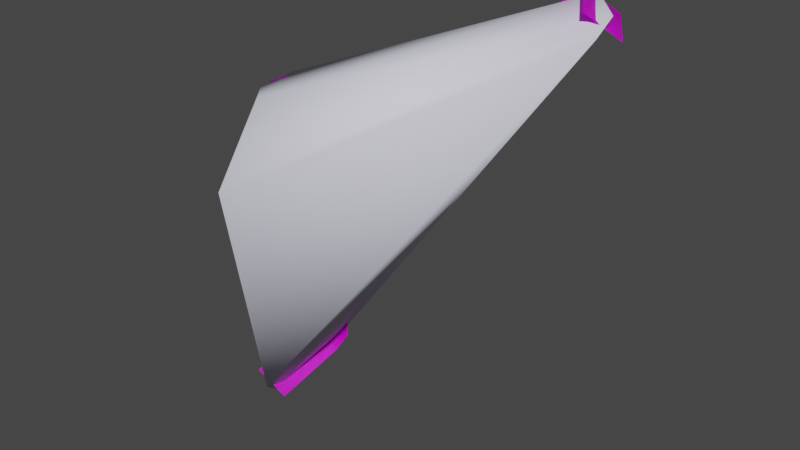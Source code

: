 # Source: repair_bolt_gib_2.blend  (saved by Blender 3.6.14; exported with 4.5.12 LTS)
import bpy
from mathutils import Matrix  # noqa: F401  (used for matrix-valued properties, if any)

bpy.ops.wm.read_factory_settings(use_empty=True)
scene = bpy.context.scene
scene.name = 'w_repair_claw_gib2.qc'

# ---- collections
col_w_repair_claw_gib2_ref = bpy.data.collections.new('w_repair_claw_gib2_ref'); scene.collection.children.link(col_w_repair_claw_gib2_ref)
col_w_repair_claw_gib2_physics = bpy.data.collections.new('w_repair_claw_gib2_physics'); scene.collection.children.link(col_w_repair_claw_gib2_physics)
col_w_repair_claw_gib2_ref_001 = bpy.data.collections.new('w_repair_claw_gib2_ref.001'); scene.collection.children.link(col_w_repair_claw_gib2_ref_001)

# ---- images (referenced by path relative to the original .blend; pixels are not part of the script)
import os
ASSET_DIR = os.environ.get("B2B_ASSET_DIR", "")  # directory of the original .blend (textures are referenced by path, not embedded)
HERE = os.path.dirname(os.path.abspath(__file__))  # packed textures are extracted next to this script under _unpacked/

def load_image(name, relpath, width, height, colorspace="sRGB"):
    """Load a texture the original file referenced (path relative to the .blend, or extracted next to this script)."""
    p = next((c for c in (os.path.join(HERE, relpath), os.path.join(ASSET_DIR, relpath)) if relpath and os.path.exists(c)), "")
    if p:
        img = bpy.data.images.load(p, check_existing=True)
        img.name = name
    else:  # same state as the original file: an image datablock whose file is absent (Cycles renders it pink)
        img = bpy.data.images.new(name, width, height)
        img.source = "FILE"
        img.filepath = "//" + (relpath or name)
    img.colorspace_settings.name = colorspace
    return img
img_telegun_claw_ntr_tga_001 = load_image('telegun_claw_ntr.tga.001', 'telegun_claw_ntr.tga', 1024, 1024, 'sRGB')

# ---- materials (node trees are filled in below, after node groups)
mat_telegun_claw_ntr = bpy.data.materials.new('telegun_claw_ntr')
mat_telegun_claw_ntr.use_transparent_shadow = False
mat_telegun_claw_ntr.diffuse_color = (0.81, 0.8637, 0.3385, 1.0)
mat_phy = bpy.data.materials.new('  phy')
mat_phy.use_transparent_shadow = False
mat_phy.diffuse_color = (0.8354, 0.8432, 0.9777, 1.0)

# ---- material node trees
mat_telegun_claw_ntr.use_nodes = True; mat_telegun_claw_ntr.node_tree.nodes.clear()
_N = mat_telegun_claw_ntr.node_tree.nodes; _L = mat_telegun_claw_ntr.node_tree.links
n0 = _N.new('ShaderNodeBsdfPrincipled'); n0.name = 'Principled BSDF'; n0.location = (10, 300)
n0.distribution = 'GGX'
n0.subsurface_method = 'RANDOM_WALK_SKIN'
n0.inputs[3].default_value = 1.45
n0.inputs[27].default_value = (0.0, 0.0, 0.0, 1.0)
n0.inputs[28].default_value = 1.0
n1 = _N.new('ShaderNodeOutputMaterial'); n1.name = 'Material Output'; n1.location = (300, 300)
n2 = _N.new('ShaderNodeTexImage'); n2.name = 'Image Texture'; n2.location = (-280, 266)
n2.image = img_telegun_claw_ntr_tga_001
n2.interpolation = 'Closest'
_L.new(n0.outputs[0], n1.inputs[0])
_L.new(n2.outputs[0], n0.inputs[0])
n1.is_active_output = True

# ---- world
world_world = bpy.data.worlds.new('World'); scene.world = world_world
world_world.use_nodes = True; world_world.node_tree.nodes.clear()
_N = world_world.node_tree.nodes; _L = world_world.node_tree.links
n0 = _N.new('ShaderNodeOutputWorld'); n0.name = 'World Output'; n0.location = (300, 300)
n1 = _N.new('ShaderNodeBackground'); n1.name = 'Background'; n1.location = (10, 300)
n1.inputs[0].default_value = (0.05088, 0.05088, 0.05088, 1.0)
_L.new(n1.outputs[0], n0.inputs[0])
n0.is_active_output = True
world_world.color = (0.05088, 0.05088, 0.05088)
world_world.use_sun_shadow = False
world_world.sun_shadow_jitter_overblur = 0.0

# ---- meshes
me_cylinder = bpy.data.meshes.new('Cylinder')
me_cylinder.from_pydata([(-0.7203, 5.432, -0.5726), (-0.7203, 2.669, -0.5726), (-0.02623, 5.432, 0.6296), (-0.02624, 2.669, 0.6296), (0.6679, 5.432, -0.5726), (0.6679, 2.669, -0.5726), (-1.08, 1.926, -0.1683), (-0.54, 1.758, 0.7518), (0.54, 1.758, 0.7518), (1.08, 1.926, -0.1683), (0.54, 2.094, -1.088), (-0.54, 2.094, -1.088), (-9.454e-07, 0.1997, -0.4655), (-0.9567, 2.85, 0.000191), (-0.4783, 2.701, 0.8153), (0.4783, 2.701, 0.8153), (0.9567, 2.85, 0.0001903), (0.4783, 2.998, -0.8149), (-0.4783, 2.998, -0.8149), (1.982e-07, 2.773, -2.839), (1.794e-07, 3.767, -2.971), (2.818e-07, 4.637, -0.5391), (-0.3119, 3.127, -4.782), (-0.3119, 3.778, -5.141), (-0.7165, 1.968, -5.594), (-0.8288, 2.059, -6.125), (-0.5705, 3.468, -5.563), (2.513, 4.356, 1.259), (0.3684, 4.642, 0.1062), (3.851, 4.888, 2.068), (4.221, 5.541, 2.612), (5.043, 3.679, 2.372), (5.464, 4.036, 2.932), (4.103, 4.68, 2.326), (-1.433, 2.679, 0.4843), (-0.2991, 4.678, 0.01334), (-0.2991, 3.381, 0.01334), (1.794e-07, 3.767, -2.971), (-1.465e-08, 3.201, -0.5391), (-0.3119, 3.778, -5.141), (-0.8288, 2.059, -6.125), (-0.5705, 3.468, -5.563), (2.513, 4.356, 1.259), (2.321, 5.166, 1.32), (0.3684, 3.344, 0.1062), (3.851, 4.888, 2.068), (5.043, 3.679, 2.372), (4.547, 5.146, 2.925), (4.103, 4.68, 2.326), (-1.505, 3.622, 0.5465), (-0.2991, 3.381, 0.01334), (-1.239, 3.173, 0.652), (0.4028, 3.947, 0.05332), (-0.4363, 3.947, -0.0047), (-0.3023, 3.947, 0.2274), (5.08, 3.717, 2.995), (4.306, 5.608, 2.092), (4.538, 5.614, 2.374), (4.907, 5.311, 2.58), (3.736, 5.238, 2.57), (0.3358, 3.947, 0.1694), (3.968, 5.244, 2.852), (-0.134, 3.947, -0.5283), (-0.2747, 3.289, -2.886), (-0.7318, 3.458, -4.706), (-0.4449, 1.92, -6.057), (-0.153, 3.257, -5.431), (0.0194, 3.461, -5.061), (0.2747, 3.289, -2.889), (-1.729, 3.18, 0.4046), (-1.239, 3.173, 0.652), (5.65, 4.087, 2.518), (4.538, 5.614, 2.374), (4.907, 5.311, 2.58), (3.736, 5.238, 2.57), (4.337, 4.941, 3.057), (-0.2747, 3.289, -2.886), (-0.9059, 3.257, -5.08), (-1.198, 1.92, -5.706), (-0.153, 3.257, -5.431), (0.0194, 3.461, -5.061), (0.134, 3.947, -0.5283)], [], [(0, 1, 3, 2), (2, 3, 5, 4), (4, 5, 1, 0), (0, 2, 4), (6, 12, 7), (7, 12, 8), (8, 12, 9), (9, 12, 10), (11, 6, 13, 18), (10, 12, 11), (11, 12, 6), (13, 14, 15, 16, 17, 18), (6, 7, 14, 13), (10, 11, 18, 17), (9, 10, 17, 16), (8, 9, 16, 15), (7, 8, 15, 14), (20, 38, 19), (20, 22, 23), (24, 25, 26), (27, 28, 44), (43, 29, 30), (33, 32, 47), (49, 36, 35), (20, 21, 38), (20, 19, 22), (26, 23, 22), (22, 24, 26), (27, 43, 28), (43, 27, 29), (47, 30, 33), (30, 29, 33), (33, 31, 32), (49, 34, 36), (37, 19, 38), (37, 39, 22), (24, 41, 40), (42, 44, 28), (43, 30, 45), (48, 47, 32), (49, 35, 50), (37, 38, 21), (37, 22, 19), (41, 22, 39), (22, 41, 24), (42, 28, 43), (43, 45, 42), (47, 48, 30), (30, 48, 45), (48, 32, 46), (49, 50, 34), (81, 63, 68), (58, 61, 75), (67, 77, 66), (52, 59, 56), (56, 61, 57), (51, 53, 54), (68, 64, 67), (55, 58, 75), (78, 66, 77), (76, 81, 68), (61, 73, 75), (77, 80, 79), (74, 52, 56), (61, 56, 72), (70, 53, 69), (64, 68, 80), (55, 73, 71), (78, 79, 65), (81, 62, 63), (58, 57, 61), (67, 64, 77), (52, 60, 59), (56, 59, 61), (51, 69, 53), (68, 63, 64), (55, 71, 58), (78, 65, 66), (76, 62, 81), (61, 72, 73), (77, 64, 80), (74, 60, 52), (61, 74, 56), (70, 54, 53), (64, 76, 68), (55, 75, 73), (78, 77, 79)])
me_cylinder.polygons.foreach_set('use_smooth', [True] * 87)
_k = set([(0, 2), (0, 4), (2, 4), (6, 12), (6, 13), (7, 12), (7, 14), (8, 12), (8, 15), (9, 12), (9, 16), (10, 12), (10, 17), (11, 12), (11, 18), (13, 14), (13, 18), (14, 15), (15, 16), (16, 17), (17, 18), (19, 22), (19, 38), (21, 38), (22, 24), (28, 43), (28, 44), (30, 43), (30, 47), (32, 47), (34, 49), (35, 49), (52, 56), (52, 60), (53, 54), (53, 69), (55, 71), (55, 75), (56, 61), (61, 75), (62, 81), (64, 68), (64, 77), (65, 78), (68, 81), (77, 78)])
me_cylinder.attributes.new('sharp_edge', 'BOOLEAN', 'EDGE').data.foreach_set('value', [ (min(e.vertices), max(e.vertices)) in _k for e in me_cylinder.edges])
_uv = me_cylinder.uv_layers.new(name='UVMap')
_uv.uv.foreach_set('vector', [0.149, 0.9592, 0.3194, 0.9592, 0.3194, 0.9696, 0.149, 0.9696, 0.149, 0.9696, 0.3194, 0.9696, 0.3194, 0.98, 0.149, 0.98, 0.149, 0.98, 0.3194, 0.98, 0.3194, 0.9904, 0.149, 0.9904, 0.1491, 0.9787, 0.1534, 0.9712, 0.1448, 0.9712, 0.3508, 0.9556, 0.4205, 0.9738, 0.3508, 0.9911, 0.3509, 0.9561, 0.4205, 0.9738, 0.3509, 0.9916, 0.3508, 0.9566, 0.4205, 0.9738, 0.3508, 0.9921, 0.3505, 0.9566, 0.4205, 0.9738, 0.3505, 0.9921, 0.3505, 0.9556, 0.3505, 0.9911, 0.3172, 0.9891, 0.3172, 0.9577, 0.3504, 0.9561, 0.4205, 0.9738, 0.3504, 0.9916, 0.3505, 0.9556, 0.4205, 0.9738, 0.3505, 0.9911, 0.3162, 0.9744, 0.3215, 0.9744, 0.3242, 0.9791, 0.3215, 0.9837, 0.3162, 0.9837, 0.3135, 0.9791, 0.3508, 0.9556, 0.3508, 0.9911, 0.3175, 0.9891, 0.3175, 0.9577, 0.3504, 0.9561, 0.3504, 0.9916, 0.3171, 0.9895, 0.3171, 0.9581, 0.3505, 0.9566, 0.3505, 0.9921, 0.3172, 0.99, 0.3172, 0.9586, 0.3508, 0.9566, 0.3508, 0.9921, 0.3175, 0.99, 0.3175, 0.9586, 0.3509, 0.9561, 0.3509, 0.9916, 0.3177, 0.9895, 0.3177, 0.9581, 0.18, 0.9789, 0.02453, 0.972, 0.1815, 0.9715, 0.18, 0.9789, 0.3085, 0.9763, 0.3253, 0.9815, 0.3782, 0.9686, 0.4135, 0.9698, 0.3605, 0.9796, 0.1949, 0.9695, 0.03468, 0.9899, 0.01443, 0.9587, 0.1983, 0.9901, 0.3089, 0.9737, 0.3598, 0.9877, 0.3657, 0.9568, 0.4121, 0.9905, 0.3653, 0.9771, 0.05079, 0.967, 0.0307, 0.9866, 0.0156, 0.964, 0.18, 0.9789, 0.009632, 0.9825, 0.02453, 0.972, 0.18, 0.9789, 0.1815, 0.9715, 0.3085, 0.9763, 0.3605, 0.9796, 0.3253, 0.9815, 0.3085, 0.9763, 0.3085, 0.9763, 0.3782, 0.9686, 0.3605, 0.9796, 0.1949, 0.9695, 0.1983, 0.9901, 0.03468, 0.9899, 0.1983, 0.9901, 0.1949, 0.9695, 0.3089, 0.9737, 0.3622, 0.9896, 0.3423, 0.9878, 0.3365, 0.9635, 0.3423, 0.9878, 0.3212, 0.9599, 0.3365, 0.9635, 0.3657, 0.9568, 0.4105, 0.9717, 0.4121, 0.9905, 0.05079, 0.967, 0.0602, 0.9844, 0.0307, 0.9866, 0.18, 0.9789, 0.1815, 0.9715, 0.02451, 0.972, 0.18, 0.9789, 0.3253, 0.9815, 0.3085, 0.9763, 0.407, 0.9786, 0.3359, 0.9747, 0.4197, 0.989, 0.1718, 0.9719, 0.01794, 0.9616, 0.02883, 0.9815, 0.1704, 0.9848, 0.3107, 0.9864, 0.2696, 0.9767, 0.3291, 0.9739, 0.33, 0.9876, 0.4163, 0.9853, 0.05079, 0.967, 0.0156, 0.964, 0.0307, 0.9866, 0.18, 0.9789, 0.02451, 0.972, 0.009618, 0.9825, 0.18, 0.9789, 0.3085, 0.9763, 0.1815, 0.9715, 0.3376, 0.9872, 0.3362, 0.9685, 0.3165, 0.9635, 0.3254, 0.9592, 0.3359, 0.9747, 0.407, 0.9786, 0.1718, 0.9719, 0.02883, 0.9815, 0.1704, 0.9848, 0.1704, 0.9848, 0.2696, 0.9767, 0.1718, 0.9719, 0.3343, 0.9877, 0.3272, 0.9742, 0.2985, 0.9863, 0.2985, 0.9863, 0.3272, 0.9742, 0.3036, 0.972, 0.3291, 0.9739, 0.4163, 0.9853, 0.4119, 0.9732, 0.05079, 0.967, 0.0307, 0.9866, 0.0602, 0.9844, 0.01583, 0.9726, 0.1637, 0.9785, 0.1535, 0.9866, 0.3285, 0.9701, 0.2869, 0.9774, 0.317, 0.9787, 0.283, 0.9934, 0.3044, 0.9798, 0.3103, 0.9926, 0.007201, 0.9809, 0.2658, 0.9765, 0.2773, 0.9679, 0.2773, 0.9679, 0.2869, 0.9774, 0.2984, 0.9688, 0.1084, 0.9752, 0.03283, 0.9852, 0.03084, 0.977, 0.1535, 0.9866, 0.277, 0.9807, 0.283, 0.9934, 0.3998, 0.9823, 0.3285, 0.9701, 0.317, 0.9787, 0.3945, 0.9771, 0.3103, 0.9926, 0.3044, 0.9798, 0.1637, 0.9785, 0.01583, 0.9726, 0.1535, 0.9866, 0.2869, 0.9774, 0.3285, 0.9701, 0.317, 0.9787, 0.3044, 0.9798, 0.283, 0.9934, 0.3103, 0.9926, 0.2658, 0.9765, 0.007201, 0.9809, 0.2773, 0.9679, 0.2869, 0.9774, 0.2773, 0.9679, 0.2984, 0.9688, 0.1084, 0.9752, 0.03283, 0.9852, 0.1264, 0.9894, 0.277, 0.9807, 0.1535, 0.9866, 0.283, 0.9934, 0.3998, 0.9823, 0.3285, 0.9701, 0.4113, 0.9737, 0.3945, 0.9771, 0.3103, 0.9926, 0.4004, 0.9899, 0.01583, 0.9726, 0.0209, 0.9687, 0.1637, 0.9785, 0.3285, 0.9701, 0.2984, 0.9688, 0.2869, 0.9774, 0.283, 0.9934, 0.277, 0.9807, 0.3044, 0.9798, 0.007201, 0.9809, 0.008873, 0.9823, 0.2658, 0.9765, 0.2773, 0.9679, 0.2658, 0.9765, 0.2869, 0.9774, 0.1084, 0.9752, 0.1264, 0.9894, 0.03283, 0.9852, 0.1535, 0.9866, 0.1637, 0.9785, 0.277, 0.9807, 0.3998, 0.9823, 0.4113, 0.9737, 0.3285, 0.9701, 0.3945, 0.9771, 0.4004, 0.9899, 0.3103, 0.9926, 0.1637, 0.9785, 0.0209, 0.9687, 0.01583, 0.9726, 0.2869, 0.9774, 0.2984, 0.9688, 0.3285, 0.9701, 0.3044, 0.9798, 0.277, 0.9807, 0.283, 0.9934, 0.2658, 0.9765, 0.008873, 0.9823, 0.007201, 0.9809, 0.2869, 0.9774, 0.2658, 0.9765, 0.2773, 0.9679, 0.1084, 0.9752, 0.03084, 0.977, 0.03283, 0.9852, 0.277, 0.9807, 0.1637, 0.9785, 0.1535, 0.9866, 0.3998, 0.9823, 0.317, 0.9787, 0.3285, 0.9701, 0.3945, 0.9771, 0.3044, 0.9798, 0.3103, 0.9926])
_uv.active_render = True
_uv = me_cylinder.uv_layers.new(name='Float2')
_uv.uv.foreach_set('vector', [0.0, 0.0, 0.0, 0.0, 0.0, 0.0, 0.0, 0.0, 0.0, 0.0, 0.0, 0.0, 0.0, 0.0, 0.0, 0.0, 0.0, 0.0, 0.0, 0.0, 0.0, 0.0, 0.0, 0.0, 0.0, 0.0, 0.0, 0.0, 0.0, 0.0, 0.0, 0.0, 0.0, 0.0, 0.0, 0.0, 0.0, 0.0, 0.0, 0.0, 0.0, 0.0, 0.0, 0.0, 0.0, 0.0, 0.0, 0.0, 0.0, 0.0, 0.0, 0.0, 0.0, 0.0, 0.0, 0.0, 0.0, 0.0, 0.0, 0.0, 0.0, 0.0, 0.0, 0.0, 0.0, 0.0, 0.0, 0.0, 0.0, 0.0, 0.0, 0.0, 0.0, 0.0, 0.0, 0.0, 0.0, 0.0, 0.0, 0.0, 0.0, 0.0, 0.0, 0.0, 0.0, 0.0, 0.0, 0.0, 0.0, 0.0, 0.0, 0.0, 0.0, 0.0, 0.0, 0.0, 0.0, 0.0, 0.0, 0.0, 0.0, 0.0, 0.0, 0.0, 0.0, 0.0, 0.0, 0.0, 0.0, 0.0, 0.0, 0.0, 0.0, 0.0, 0.0, 0.0, 0.0, 0.0, 0.0, 0.0, 0.0, 0.0, 0.0, 0.0, 0.0, 0.0, 0.0, 0.0, 0.0, 0.0, 0.0, 0.0, 0.0, 0.0, 0.0, 0.0, 0.0, 0.0, 0.0, 0.0, 0.0, 0.0, 0.0, 0.0, 0.0, 0.0, 0.0, 0.0, 0.0, 0.0, 0.0, 0.0, 0.0, 0.0, 0.0, 0.0, 0.0, 0.0, 0.0, 0.0, 0.0, 0.0, 0.0, 0.0, 0.0, 0.0, 0.0, 0.0, 0.0, 0.0, 0.0, 0.0, 0.0, 0.0, 0.0, 0.0, 0.0, 0.0, 0.0, 0.0, 0.0, 0.0, 0.0, 0.0, 0.0, 0.0, 0.0, 0.0, 0.0, 0.0, 0.0, 0.0, 0.0, 0.0, 0.0, 0.0, 0.0, 0.0, 0.0, 0.0, 0.0, 0.0, 0.0, 0.0, 0.0, 0.0, 0.0, 0.0, 0.0, 0.0, 0.0, 0.0, 0.0, 0.0, 0.0, 0.0, 0.0, 0.0, 0.0, 0.0, 0.0, 0.0, 0.0, 0.0, 0.0, 0.0, 0.0, 0.0, 0.0, 0.0, 0.0, 0.0, 0.0, 0.0, 0.0, 0.0, 0.0, 0.0, 0.0, 0.0, 0.0, 0.0, 0.0, 0.0, 0.0, 0.0, 0.0, 0.0, 0.0, 0.0, 0.0, 0.0, 0.0, 0.0, 0.0, 0.0, 0.0, 0.0, 0.0, 0.0, 0.0, 0.0, 0.0, 0.0, 0.0, 0.0, 0.0, 0.0, 0.0, 0.0, 0.0, 0.0, 0.0, 0.0, 0.0, 0.0, 0.0, 0.0, 0.0, 0.0, 0.0, 0.0, 0.0, 0.0, 0.0, 0.0, 0.0, 0.0, 0.0, 0.0, 0.0, 0.0, 0.0, 0.0, 0.0, 0.0, 0.0, 0.0, 0.0, 0.0, 0.0, 0.0, 0.0, 0.0, 0.0, 0.0, 0.0, 0.0, 0.0, 0.0, 0.0, 0.0, 0.0, 0.0, 0.0, 0.0, 0.0, 0.0, 0.0, 0.0, 0.0, 0.0, 0.0, 0.0, 0.0, 0.0, 0.0, 0.0, 0.0, 0.0, 0.0, 0.0, 0.0, 0.0, 0.0, 0.0, 0.0, 0.0, 0.0, 0.0, 0.0, 0.0, 0.0, 0.0, 0.0, 0.0, 0.0, 0.0, 0.0, 0.0, 0.0, 0.0, 0.0, 0.0, 0.0, 0.0, 0.0, 0.0, 0.0, 0.0, 0.0, 0.0, 0.0, 0.0, 0.0, 0.0, 0.0, 0.0, 0.0, 0.0, 0.0, 0.0, 0.0, 0.0, 0.0, 0.0, 0.0, 0.0, 0.0, 0.0, 0.0, 0.0, 0.0, 0.0, 0.0, 0.0, 0.0, 0.0, 0.0, 0.0, 0.0, 0.0, 0.0, 0.0, 0.0, 0.0, 0.0, 0.0, 0.0, 0.0, 0.0, 0.0, 0.0, 0.0, 0.0, 0.0, 0.0, 0.0, 0.0, 0.0, 0.0, 0.0, 0.0, 0.0, 0.0, 0.0, 0.0, 0.0, 0.0, 0.0, 0.0, 0.0, 0.0, 0.0, 0.0, 0.0, 0.0, 0.0, 0.0, 0.0, 0.0, 0.0, 0.0, 0.0, 0.0, 0.0, 0.0, 0.0, 0.0, 0.0, 0.0, 0.0, 0.0, 0.0, 0.0, 0.0, 0.0, 0.0, 0.0, 0.0, 0.0, 0.0, 0.0, 0.0, 0.0, 0.0, 0.0, 0.0, 0.0, 0.0, 0.0, 0.0, 0.0, 0.0, 0.0, 0.0, 0.0, 0.0, 0.0, 0.0, 0.0, 0.0, 0.0, 0.0, 0.0, 0.0, 0.0, 0.0, 0.0, 0.0, 0.0, 0.0, 0.0, 0.0, 0.0, 0.0, 0.0, 0.0, 0.0, 0.0, 0.0, 0.0, 0.0, 0.0, 0.0, 0.0, 0.0, 0.0, 0.0, 0.0, 0.0, 0.0, 0.0, 0.0, 0.0, 0.0, 0.0, 0.0, 0.0, 0.0, 0.0, 0.0, 0.0, 0.0, 0.0, 0.0, 0.0, 0.0, 0.0, 0.0, 0.0, 0.0, 0.0, 0.0, 0.0, 0.0, 0.0, 0.0, 0.0, 0.0, 0.0, 0.0, 0.0, 0.0, 0.0, 0.0, 0.0, 0.0, 0.0, 0.0, 0.0, 0.0, 0.0, 0.0, 0.0, 0.0])
me_cylinder.materials.append(mat_telegun_claw_ntr)
me_cylinder.update()
me_cylinder.normals_split_custom_set([tuple(v) for v in zip(*[iter([-0.866, 2.151e-07, -0.5, -0.866, 2.151e-07, -0.5, 0.0, 9.429e-08, 1.0, -7.589e-08, 9.429e-08, 1.0, -7.589e-08, 9.429e-08, 1.0, 0.0, 9.429e-08, 1.0, 0.866, -2.935e-07, -0.5, 0.866, -2.935e-07, -0.5, 0.866, -2.935e-07, -0.5, 0.866, -2.935e-07, -0.5, -0.866, 2.151e-07, -0.5, -0.866, 2.151e-07, -0.5, 3.435e-07, 1.0, 8.571e-07, 3.435e-07, 1.0, 8.571e-07, 3.435e-07, 1.0, 8.571e-07, -0.8544, -0.2489, 0.4561, -0.7655, -0.5394, 0.3509, -0.8542, -0.2505, 0.4556, 2.677e-07, -0.3364, 0.9417, 6.977e-08, -0.6156, 0.7881, 2.677e-07, -0.3364, 0.9417, 0.8542, -0.2505, 0.4556, 0.7655, -0.5394, 0.3509, 0.8544, -0.2489, 0.4561, 0.8537, -0.07714, -0.5151, 0.7624, -0.3878, -0.5181, 0.8539, -0.0755, -0.5149, -0.8539, -0.0755, -0.5149, -0.8537, -0.07714, -0.5151, -0.8605, 0.2003, -0.4685, -0.8605, 0.2003, -0.4685, -6.621e-07, 0.01029, -0.9999, -6.644e-07, -0.3124, -0.9499, -6.621e-07, 0.01029, -0.9999, -0.8539, -0.0755, -0.5149, -0.7624, -0.3878, -0.5181, -0.8537, -0.07714, -0.5151, 2.41e-07, 0.9838, 0.1794, 2.41e-07, 0.9838, 0.1794, 2.41e-07, 0.9838, 0.1794, 2.41e-07, 0.9838, 0.1794, 2.41e-07, 0.9838, 0.1794, 2.41e-07, 0.9838, 0.1794, -0.8544, -0.2489, 0.4561, -0.8542, -0.2505, 0.4556, -0.8605, 0.02203, 0.509, -0.8605, 0.02203, 0.509, -6.621e-07, 0.01029, -0.9999, -6.621e-07, 0.01029, -0.9999, -6.031e-07, 0.2894, -0.9572, -6.031e-07, 0.2894, -0.9572, 0.8537, -0.07714, -0.5151, 0.8539, -0.0755, -0.5149, 0.8605, 0.2003, -0.4685, 0.8605, 0.2003, -0.4685, 0.8542, -0.2505, 0.4556, 0.8544, -0.2489, 0.4561, 0.8605, 0.02203, 0.509, 0.8605, 0.02203, 0.509, 2.677e-07, -0.3364, 0.9417, 2.677e-07, -0.3364, 0.9417, 4.173e-07, -0.06709, 0.9977, 4.173e-07, -0.06709, 0.9977, 0.9969, -0.02251, -0.07544, 1.0, -1.507e-07, 4.472e-08, 0.9973, -0.02087, -0.07004, 0.9969, -0.02251, -0.07544, 0.9702, -0.07578, -0.2303, 0.9655, -0.08237, -0.2471, 0.9469, -0.1288, -0.2947, 0.9483, -0.1378, -0.2859, 0.9432, -0.1086, -0.3139, -0.4749, -0.1675, 0.864, -0.4793, -0.06901, 0.8749, -0.4793, -0.06898, 0.8749, -0.4737, -0.1834, 0.8614, -0.5126, -0.3168, 0.798, -0.5634, -0.3433, 0.7515, -0.6032, -0.3638, 0.7098, -0.5744, -0.4072, 0.7101, -0.6032, -0.3639, 0.7098, 0.4022, -0.01258, 0.9155, 0.4022, -0.01263, 0.9155, 0.4022, -0.01259, 0.9155, 0.9969, -0.02251, -0.07544, 1.0, -2.064e-07, 3.175e-08, 1.0, -1.507e-07, 4.472e-08, 0.9969, -0.02251, -0.07544, 0.9973, -0.02087, -0.07004, 0.9702, -0.07578, -0.2303, 0.9432, -0.1086, -0.3139, 0.9655, -0.08237, -0.2471, 0.9702, -0.07578, -0.2303, 0.9702, -0.07578, -0.2303, 0.9469, -0.1288, -0.2947, 0.9432, -0.1086, -0.3139, -0.4749, -0.1675, 0.864, -0.4737, -0.1834, 0.8614, -0.4793, -0.06901, 0.8749, -0.4737, -0.1834, 0.8614, -0.4749, -0.1675, 0.864, -0.5126, -0.3168, 0.798, -0.6032, -0.3639, 0.7098, -0.5634, -0.3433, 0.7515, -0.6032, -0.3638, 0.7098, -0.5634, -0.3433, 0.7515, -0.5126, -0.3168, 0.798, -0.6032, -0.3638, 0.7098, -0.6032, -0.3638, 0.7098, -0.5719, -0.4108, 0.7101, -0.5744, -0.4072, 0.7101, 0.4022, -0.01258, 0.9155, 0.4022, -0.01261, 0.9155, 0.4022, -0.01263, 0.9155, -0.9969, 0.02253, 0.07543, -0.9973, 0.02089, 0.07004, -1.0, 1.507e-07, -4.472e-08, -0.9969, 0.02253, 0.07543, -0.9655, 0.08236, 0.2471, -0.9702, 0.07579, 0.2303, -0.9469, 0.1287, 0.2947, -0.9432, 0.1086, 0.3139, -0.9483, 0.1378, 0.2859, 0.4749, 0.1675, -0.864, 0.4793, 0.06898, -0.8749, 0.4793, 0.069, -0.8749, 0.4737, 0.1834, -0.8614, 0.5634, 0.3433, -0.7515, 0.5126, 0.3168, -0.798, 0.6032, 0.3639, -0.7098, 0.6032, 0.3639, -0.7098, 0.5743, 0.4073, -0.7101, -0.4022, 0.01255, -0.9155, -0.4022, 0.01259, -0.9155, -0.4022, 0.01261, -0.9155, -0.9969, 0.02253, 0.07543, -1.0, 1.507e-07, -4.472e-08, -1.0, 2.064e-07, -3.175e-08, -0.9969, 0.02253, 0.07543, -0.9702, 0.07579, 0.2303, -0.9973, 0.02089, 0.07004, -0.9432, 0.1086, 0.3139, -0.9702, 0.07579, 0.2303, -0.9655, 0.08236, 0.2471, -0.9702, 0.07579, 0.2303, -0.9432, 0.1086, 0.3139, -0.9469, 0.1287, 0.2947, 0.4749, 0.1675, -0.864, 0.4793, 0.069, -0.8749, 0.4737, 0.1834, -0.8614, 0.4737, 0.1834, -0.8614, 0.5126, 0.3168, -0.798, 0.4749, 0.1675, -0.864, 0.6032, 0.3639, -0.7098, 0.6032, 0.3639, -0.7098, 0.5634, 0.3433, -0.7515, 0.5634, 0.3433, -0.7515, 0.6032, 0.3639, -0.7098, 0.5126, 0.3168, -0.798, 0.6032, 0.3639, -0.7098, 0.5743, 0.4073, -0.7101, 0.5719, 0.4107, -0.7101, -0.4022, 0.01255, -0.9155, -0.4022, 0.01261, -0.9155, -0.4022, 0.01261, -0.9155, 0.0001517, -0.9633, 0.2684, 0.0002, -0.9973, 0.07343, -0.003817, -0.9955, 0.09493, 0.3481, 0.493, 0.7974, -0.1042, 0.8425, 0.5285, 0.3481, 0.4929, 0.7974, 0.09497, -0.9756, 0.1982, 0.2975, -0.7142, 0.6336, 0.2968, -0.7119, 0.6364, -0.2792, 0.9528, -0.119, -0.4071, 0.8913, 0.1999, -0.3942, 0.8921, 0.2208, -0.3942, 0.8921, 0.2208, -0.1042, 0.8425, 0.5285, -0.1041, 0.8425, 0.5285, 0.3041, -0.7801, -0.5467, 0.4803, -0.8014, -0.3564, 0.522, -0.798, -0.3013, -0.003814, -0.9955, 0.09497, 0.07777, -0.9856, 0.1502, 0.09497, -0.9756, 0.1982, 0.5104, 0.2684, 0.817, 0.3481, 0.493, 0.7974, 0.3481, 0.4929, 0.7974, 0.3754, -0.4591, 0.8052, 0.2968, -0.7119, 0.6364, 0.2975, -0.7142, 0.6336, -0.0002, 0.9973, -0.07343, -0.0001517, 0.9633, -0.2684, 0.003811, 0.9955, -0.09496, 0.1042, -0.8425, -0.5285, -0.3481, -0.493, -0.7974, -0.3481, -0.4929, -0.7974, -0.2975, 0.7142, -0.6336, -0.09497, 0.9756, -0.1982, -0.2968, 0.7119, -0.6364, 0.4071, -0.8913, -0.1999, 0.2792, -0.9528, 0.119, 0.3942, -0.8921, -0.2208, 0.1042, -0.8425, -0.5285, 0.3942, -0.8921, -0.2208, 0.1041, -0.8425, -0.5285, -0.3041, 0.7801, 0.5467, -0.4803, 0.8014, 0.3564, -0.2782, 0.7731, 0.5701, -0.07777, 0.9856, -0.1502, 0.003809, 0.9955, -0.09497, -0.09497, 0.9756, -0.1982, -0.5104, -0.2684, -0.817, -0.3481, -0.493, -0.7974, -0.5104, -0.2684, -0.817, -0.3754, 0.4591, -0.8052, -0.2968, 0.7119, -0.6364, -0.3754, 0.4591, -0.8052, 0.0001517, -0.9633, 0.2684, 0.0, -0.9633, 0.2685, 0.0002, -0.9973, 0.07343, 0.3481, 0.493, 0.7974, -0.1041, 0.8425, 0.5285, -0.1042, 0.8425, 0.5285, 0.09497, -0.9756, 0.1982, 0.07777, -0.9856, 0.1502, 0.2975, -0.7142, 0.6336, -0.2792, 0.9528, -0.119, -0.2576, 0.9548, -0.1487, -0.4071, 0.8913, 0.1999, -0.3942, 0.8921, 0.2208, -0.4071, 0.8913, 0.1999, -0.1043, 0.8425, 0.5285, 0.3041, -0.7801, -0.5467, 0.2782, -0.7731, -0.5701, 0.4803, -0.8014, -0.3564, -0.003817, -0.9955, 0.09493, 0.0002, -0.9973, 0.07343, 0.07777, -0.9856, 0.1502, 0.5104, 0.2684, 0.817, 0.5104, 0.2684, 0.817, 0.3481, 0.493, 0.7974, 0.3754, -0.4591, 0.8052, 0.3754, -0.4591, 0.8052, 0.2968, -0.7119, 0.6364, -0.0002, 0.9973, -0.07343, 0.0, 0.9633, -0.2685, -0.0001517, 0.9633, -0.2684, 0.1042, -0.8425, -0.5285, 0.1041, -0.8425, -0.5285, -0.3481, -0.493, -0.7974, -0.2975, 0.7142, -0.6336, -0.07777, 0.9856, -0.1502, -0.09497, 0.9756, -0.1982, 0.4071, -0.8913, -0.1999, 0.2576, -0.9548, 0.1487, 0.2792, -0.9528, 0.119, 0.1042, -0.8425, -0.5285, 0.4071, -0.8913, -0.1999, 0.3942, -0.8921, -0.2208, -0.3041, 0.7801, 0.5467, -0.522, 0.798, 0.3013, -0.4803, 0.8014, 0.3564, -0.07777, 0.9856, -0.1502, -0.0002, 0.9973, -0.07343, 0.003811, 0.9955, -0.09496, -0.5104, -0.2684, -0.817, -0.3481, -0.4929, -0.7974, -0.3481, -0.493, -0.7974, -0.3754, 0.4591, -0.8052, -0.2975, 0.7142, -0.6336, -0.2968, 0.7119, -0.6364])] * 3)])
me_cylinder_001 = bpy.data.meshes.new('Cylinder.001')
me_cylinder_001.from_pydata([(-0.7203, 5.432, -0.5726), (-0.02624, 5.432, 0.6296), (0.6679, 5.432, -0.5726), (-1.08, 1.926, -0.1683), (-0.54, 1.758, 0.7518), (-4.936e-07, 0.1997, -0.4655), (-0.3119, 3.778, -5.141), (-0.5705, 3.468, -5.563), (-0.8288, 1.791, -5.908), (4.221, 5.541, 2.612), (5.464, 4.036, 2.932), (-1.433, 2.679, 0.4843), (-0.8288, 2.059, -6.125), (4.547, 5.146, 2.925), (5.39, 3.689, 2.612), (-1.505, 3.622, 0.5465)], [], [(8, 15, 12), (15, 7, 12), (7, 14, 12), (14, 8, 12), (5, 3, 8), (3, 11, 8), (11, 15, 8), (14, 5, 8), (13, 1, 15), (1, 0, 15), (0, 7, 15), (11, 4, 15), (4, 13, 15), (0, 6, 7), (6, 14, 7), (10, 5, 14), (6, 10, 14), (4, 11, 5), (11, 3, 5), (10, 4, 5), (10, 9, 13), (9, 1, 13), (4, 10, 13), (9, 0, 1), (9, 2, 0), (2, 6, 0), (2, 9, 6), (9, 10, 6)])
me_cylinder_001.polygons.foreach_set('use_smooth', [True] * 28)
_uv = me_cylinder_001.uv_layers.new(name='UVMap')
_uv.uv.foreach_set('vector', [0.0, 0.0, 0.0, 0.0, 1.0, 0.5, 0.0, 0.0, 0.0, 0.0, 1.0, 0.5, 0.0, 0.0, 0.0, 0.0, 1.0, 0.5, 0.0, 0.0, 0.0, 0.0, 1.0, 0.5, 0.25, 0.25, 0.25, 0.4018, 0.0, 0.0, 0.25, 0.4018, 0.0, 0.0, 0.0, 0.0, 1.0, 0.5, 0.0, 0.5, 0.0, 0.0, 0.0, 0.0, 0.25, 0.25, 0.0, 0.0, 0.0, 0.0, 0.0, 0.0, 0.0, 0.0, 0.6667, 0.5, 1.0, 0.5, 0.0, 0.0, 1.0, 0.5, 0.0, 0.0, 0.0, 0.0, 1.0, 0.5, 0.0, 0.0, 0.0, 0.5, 0.0, 0.0, 0.0, 0.0, 0.0, 0.0, 1.0, 0.5, 1.0, 0.5, 1.0, 0.5, 1.0, 0.5, 0.0, 0.0, 0.0, 0.0, 1.0, 0.5, 0.25, 0.25, 0.0, 0.0, 1.0, 0.5, 1.0, 0.5, 0.0, 0.0, 0.0, 0.0, 1.0, 0.5, 0.25, 0.25, 0.0, 0.0, 0.25, 0.4018, 0.25, 0.25, 1.0, 0.5, 0.3815, 0.3259, 0.25, 0.25, 1.0, 0.5, 1.0, 0.5, 1.0, 0.5, 1.0, 0.5, 0.0, 0.0, 0.0, 0.0, 0.3815, 0.3259, 1.0, 0.5, 1.0, 0.5, 1.0, 0.5, 1.0, 0.5, 0.6667, 0.5, 1.0, 0.5, 0.3333, 0.5, -5.96e-08, 0.5, 0.3333, 0.5, 1.0, 0.5, 1.0, 0.5, 0.3333, 0.5, 1.0, 0.5, 1.0, 0.5, 1.0, 0.5, 1.0, 0.5, 1.0, 0.5])
me_cylinder_001.materials.append(mat_phy)
me_cylinder_001.update()
me_cylinder_001.normals_split_custom_set([tuple(v) for v in zip(*[iter([-0.2669, -0.7434, -0.6133, -0.853, 0.1575, 0.4975, -0.2311, -0.144, -0.9622, -0.853, 0.1575, 0.4975, -0.1672, 0.524, -0.8352, -0.2311, -0.144, -0.9622, -0.1672, 0.524, -0.8352, 0.8691, -0.4827, 0.1083, -0.2311, -0.144, -0.9622, 0.8691, -0.4827, 0.1083, -0.2669, -0.7434, -0.6133, -0.2311, -0.144, -0.9622, -0.1225, -0.9835, 0.1329, -0.8678, -0.4933, 0.06058, -0.2669, -0.7434, -0.6133, -0.8678, -0.4933, 0.06058, -0.8385, -0.2409, 0.4888, -0.2669, -0.7434, -0.6133, -0.8385, -0.2409, 0.4888, -0.853, 0.1575, 0.4975, -0.2669, -0.7434, -0.6133, 0.8691, -0.4827, 0.1083, -0.1225, -0.9835, 0.1329, -0.2669, -0.7434, -0.6133, 0.311, 0.4814, 0.8195, -0.3777, 0.7817, 0.4962, -0.853, 0.1575, 0.4975, -0.3777, 0.7817, 0.4962, -0.5684, 0.8208, -0.05629, -0.853, 0.1575, 0.4975, -0.5684, 0.8208, -0.05629, -0.1672, 0.524, -0.8352, -0.853, 0.1575, 0.4975, -0.8385, -0.2409, 0.4888, -0.4301, -0.4704, 0.7706, -0.853, 0.1575, 0.4975, -0.4301, -0.4704, 0.7706, 0.311, 0.4814, 0.8195, -0.853, 0.1575, 0.4975, -0.5684, 0.8208, -0.05629, 0.2808, 0.7226, -0.6317, -0.1672, 0.524, -0.8352, 0.2808, 0.7226, -0.6317, 0.8691, -0.4827, 0.1083, -0.1672, 0.524, -0.8352, 0.8179, 0.01612, 0.5752, -0.1225, -0.9835, 0.1329, 0.8691, -0.4827, 0.1083, 0.2808, 0.7226, -0.6317, 0.8179, 0.01612, 0.5752, 0.8691, -0.4827, 0.1083, -0.4301, -0.4704, 0.7706, -0.8385, -0.2409, 0.4888, -0.1225, -0.9835, 0.1329, -0.8385, -0.2409, 0.4888, -0.8678, -0.4933, 0.06058, -0.1225, -0.9835, 0.1329, 0.8179, 0.01612, 0.5752, -0.4301, -0.4704, 0.7706, -0.1225, -0.9835, 0.1329, 0.8179, 0.01612, 0.5752, 0.2818, 0.9069, 0.3133, 0.311, 0.4814, 0.8195, 0.2818, 0.9069, 0.3133, -0.3777, 0.7817, 0.4962, 0.311, 0.4814, 0.8195, -0.4301, -0.4704, 0.7706, 0.8179, 0.01612, 0.5752, 0.311, 0.4814, 0.8195, 0.2818, 0.9069, 0.3133, -0.5684, 0.8208, -0.05629, -0.3777, 0.7817, 0.4962, 0.2818, 0.9069, 0.3133, 0.1276, 0.9611, -0.2449, -0.5684, 0.8208, -0.05629, 0.1276, 0.9611, -0.2449, 0.2808, 0.7226, -0.6317, -0.5684, 0.8208, -0.05629, 0.1276, 0.9611, -0.2449, 0.2818, 0.9069, 0.3133, 0.2808, 0.7226, -0.6317, 0.2818, 0.9069, 0.3133, 0.8179, 0.01612, 0.5752, 0.2808, 0.7226, -0.6317])] * 3)])
arm_w_repair_claw_gib2_qc_skeleton = bpy.data.armatures.new('w_repair_claw_gib2.qc_skeleton')  # bones are not reproduced

# ---- objects
ob_w_repair_claw_gib2_qc_skeleton = bpy.data.objects.new('w_repair_claw_gib2.qc_skeleton', arm_w_repair_claw_gib2_qc_skeleton)
ob_cylinder = bpy.data.objects.new('Cylinder', me_cylinder)
ob_cylinder_001 = bpy.data.objects.new('Cylinder.001', me_cylinder_001)

# ---- transforms, parenting, visibility, modifiers, constraints
ob_w_repair_claw_gib2_qc_skeleton.location = (0.0, 0.0, 0.0)
ob_w_repair_claw_gib2_qc_skeleton.show_in_front = True
ob_cylinder.parent = ob_w_repair_claw_gib2_qc_skeleton
ob_cylinder.location = (0.0, 0.0, 0.0)
_vg = ob_cylinder.vertex_groups.new(name='root')
_vg = ob_cylinder.vertex_groups.new(name='gib2')
_vg.add([51, 52, 53, 54, 55, 56, 57, 58, 59, 60, 61, 62, 63, 64, 65, 66, 67, 68, 69, 70, 71, 72, 73, 74, 75, 76, 77, 78, 79, 80, 81], 1.0, 'REPLACE')
_m = ob_cylinder.modifiers.new('Armature', 'ARMATURE')
_m.object = ob_w_repair_claw_gib2_qc_skeleton
ob_cylinder_001.parent = ob_w_repair_claw_gib2_qc_skeleton
ob_cylinder_001.location = (0.0, 0.0, 0.0)
_m = ob_cylinder_001.modifiers.new('Armature', 'ARMATURE')
_m.object = ob_w_repair_claw_gib2_qc_skeleton

# ---- collection membership
scene.collection.objects.link(ob_w_repair_claw_gib2_qc_skeleton)
col_w_repair_claw_gib2_ref.objects.link(ob_cylinder)
col_w_repair_claw_gib2_physics.objects.link(ob_cylinder_001)

# ---- scene / render settings (as saved in the file)
scene.frame_start = 0; scene.frame_end = 29; scene.frame_set(0)
scene.render.engine = 'BLENDER_EEVEE_NEXT'
scene.cycles.sampling_pattern = 'TABULATED_SOBOL'
scene.view_settings.view_transform = 'Filmic'
bpy.context.view_layer.update()

# ---- added for rendering (the .blend has no active camera and no usable light): camera, sun
cam_auto = bpy.data.cameras.new('AutoCamera')
cam_auto.lens = 50.0
cam_auto.sensor_width = 36.0
cam_auto.clip_end = 1000.0
ob_auto_camera = bpy.data.objects.new('AutoCamera', cam_auto)
scene.collection.objects.link(ob_auto_camera)
ob_auto_camera.location = (13.956, -11.4877, 8.06234)
ob_auto_camera.rotation_euler = (1.09748, -7.21219e-08, 0.694738)
scene.camera = ob_auto_camera
light_auto_sun = bpy.data.lights.new('AutoSun', 'SUN')
light_auto_sun.energy = 3.0
light_auto_sun.angle = 0.0523599
ob_auto_sun = bpy.data.objects.new('AutoSun', light_auto_sun)
scene.collection.objects.link(ob_auto_sun)
ob_auto_sun.rotation_euler = (0.872665, 0.174533, 0.523599)
bpy.context.view_layer.update()
